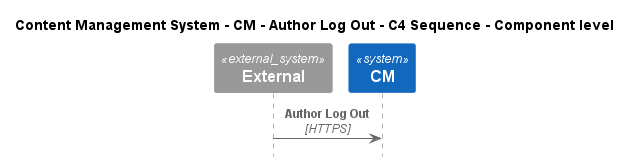

The diagram above was rendered by PlantUML. Its source (embedded in the PNG):
@startuml
!include ..\..\..\..\..\.c4s\C4_Sequence.puml

title Content Management System - CM - Author Log Out - C4 Sequence - Component level

System_Ext(C4InterFlow.SoftwareSystems.ExternalSystem, "External", "")
System(ContentManagementSystem.SoftwareSystems.CM, "CM", "Content Management System is used to manage the process of creating, organizing, editing, and publishing digital content.")

Rel(C4InterFlow.SoftwareSystems.ExternalSystem, ContentManagementSystem.SoftwareSystems.CM, "Author Log Out", "HTTPS")


@enduml